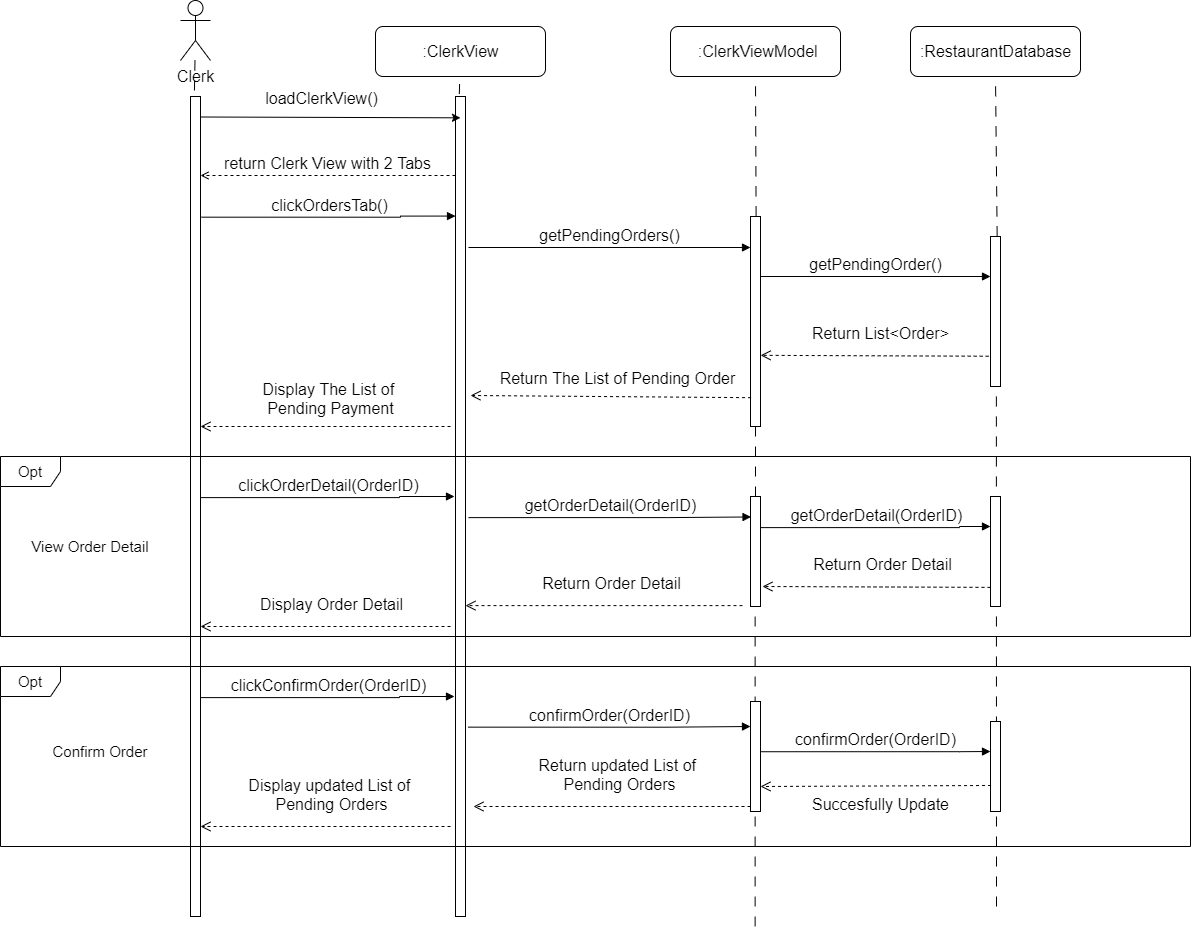

The diagram above was exported from draw.io. Its source (the exported page's mxGraphModel, read from the mxfile embedded in the PNG):
<mxGraphModel dx="1342" dy="705" grid="1" gridSize="10" guides="1" tooltips="1" connect="1" arrows="1" fold="1" page="1" pageScale="1" pageWidth="3300" pageHeight="4681" math="0" shadow="0">
  <root>
    <mxCell id="NwFTE-o2_ve4gEGTi-r0-0" />
    <mxCell id="NwFTE-o2_ve4gEGTi-r0-1" parent="NwFTE-o2_ve4gEGTi-r0-0" />
    <mxCell id="20XESfF5PsqmyurjVXBZ-0" value="getPendingOrders()" style="html=1;verticalAlign=bottom;endArrow=block;rounded=0;fontFamily=Helvetica;fontSize=16;" parent="NwFTE-o2_ve4gEGTi-r0-1" edge="1">
      <mxGeometry width="80" relative="1" as="geometry">
        <mxPoint x="738" y="371" as="sourcePoint" />
        <mxPoint x="1020" y="371" as="targetPoint" />
      </mxGeometry>
    </mxCell>
    <mxCell id="20XESfF5PsqmyurjVXBZ-1" value="&amp;nbsp;:ClerkViewModel" style="html=1;fontColor=none;rounded=1;fontSize=16;" parent="NwFTE-o2_ve4gEGTi-r0-1" vertex="1">
      <mxGeometry x="940" y="150" width="170" height="50" as="geometry" />
    </mxCell>
    <mxCell id="20XESfF5PsqmyurjVXBZ-2" value="" style="endArrow=none;startArrow=none;endFill=0;startFill=0;endSize=8;html=1;verticalAlign=bottom;dashed=1;labelBackgroundColor=none;dashPattern=10 10;fontColor=none;entryX=0.5;entryY=1;entryDx=0;entryDy=0;exitX=0.56;exitY=-0.001;exitDx=0;exitDy=0;exitPerimeter=0;fontSize=16;" parent="NwFTE-o2_ve4gEGTi-r0-1" source="20XESfF5PsqmyurjVXBZ-9" target="20XESfF5PsqmyurjVXBZ-1" edge="1">
      <mxGeometry width="160" relative="1" as="geometry">
        <mxPoint x="1025" y="183.75" as="sourcePoint" />
        <mxPoint x="734.25" y="367.98" as="targetPoint" />
      </mxGeometry>
    </mxCell>
    <mxCell id="20XESfF5PsqmyurjVXBZ-3" value="Clerk" style="shape=umlActor;verticalLabelPosition=bottom;verticalAlign=top;html=1;fontColor=none;fontSize=16;" parent="NwFTE-o2_ve4gEGTi-r0-1" vertex="1">
      <mxGeometry x="450" y="124" width="30" height="60" as="geometry" />
    </mxCell>
    <mxCell id="20XESfF5PsqmyurjVXBZ-4" value="" style="endArrow=none;startArrow=none;endFill=0;startFill=0;endSize=8;html=1;verticalAlign=bottom;dashed=1;labelBackgroundColor=none;dashPattern=10 10;fontColor=none;entryX=0.386;entryY=-0.001;entryDx=0;entryDy=0;entryPerimeter=0;fontSize=16;" parent="NwFTE-o2_ve4gEGTi-r0-1" source="20XESfF5PsqmyurjVXBZ-3" target="20XESfF5PsqmyurjVXBZ-10" edge="1">
      <mxGeometry width="160" relative="1" as="geometry">
        <mxPoint x="885" y="293.75" as="sourcePoint" />
        <mxPoint x="884.25" y="367.98" as="targetPoint" />
      </mxGeometry>
    </mxCell>
    <mxCell id="20XESfF5PsqmyurjVXBZ-5" value=":ClerkView" style="html=1;fontColor=none;rounded=1;fontSize=16;" parent="NwFTE-o2_ve4gEGTi-r0-1" vertex="1">
      <mxGeometry x="645" y="150" width="170" height="50" as="geometry" />
    </mxCell>
    <mxCell id="20XESfF5PsqmyurjVXBZ-6" value="" style="endArrow=none;startArrow=none;endFill=0;startFill=0;endSize=8;html=1;verticalAlign=bottom;dashed=1;labelBackgroundColor=none;dashPattern=10 10;fontColor=none;exitX=0.381;exitY=-0.003;exitDx=0;exitDy=0;exitPerimeter=0;fontSize=16;" parent="NwFTE-o2_ve4gEGTi-r0-1" source="20XESfF5PsqmyurjVXBZ-8" target="20XESfF5PsqmyurjVXBZ-5" edge="1">
      <mxGeometry width="160" relative="1" as="geometry">
        <mxPoint x="735" y="-266.25" as="sourcePoint" />
        <mxPoint x="734.25" y="-235.05000000000018" as="targetPoint" />
      </mxGeometry>
    </mxCell>
    <mxCell id="20XESfF5PsqmyurjVXBZ-7" value="clickOrdersTab()" style="html=1;verticalAlign=bottom;endArrow=block;rounded=0;fontFamily=Helvetica;fontSize=16;edgeStyle=orthogonalEdgeStyle;exitX=1.103;exitY=0.196;exitDx=0;exitDy=0;exitPerimeter=0;" parent="NwFTE-o2_ve4gEGTi-r0-1" edge="1">
      <mxGeometry x="0.0022" width="80" relative="1" as="geometry">
        <mxPoint x="471.0300000000002" y="340.67999999999984" as="sourcePoint" />
        <mxPoint x="725" y="339.5699999999997" as="targetPoint" />
        <Array as="points">
          <mxPoint x="670" y="341" />
          <mxPoint x="670" y="340" />
        </Array>
        <mxPoint as="offset" />
      </mxGeometry>
    </mxCell>
    <mxCell id="20XESfF5PsqmyurjVXBZ-8" value="" style="html=1;points=[];perimeter=orthogonalPerimeter;fontColor=none;fontSize=16;" parent="NwFTE-o2_ve4gEGTi-r0-1" vertex="1">
      <mxGeometry x="725" y="220" width="10" height="820" as="geometry" />
    </mxCell>
    <mxCell id="20XESfF5PsqmyurjVXBZ-9" value="" style="html=1;points=[];perimeter=orthogonalPerimeter;fontColor=none;fontSize=16;" parent="NwFTE-o2_ve4gEGTi-r0-1" vertex="1">
      <mxGeometry x="1020" y="340" width="10" height="210" as="geometry" />
    </mxCell>
    <mxCell id="20XESfF5PsqmyurjVXBZ-10" value="" style="html=1;points=[];perimeter=orthogonalPerimeter;fontColor=none;fontSize=16;" parent="NwFTE-o2_ve4gEGTi-r0-1" vertex="1">
      <mxGeometry x="460" y="220" width="10" height="820" as="geometry" />
    </mxCell>
    <mxCell id="20XESfF5PsqmyurjVXBZ-11" value="" style="endArrow=none;startArrow=none;endFill=0;startFill=0;endSize=8;html=1;verticalAlign=bottom;dashed=1;labelBackgroundColor=none;dashPattern=10 10;fontColor=none;entryX=0.5;entryY=1;entryDx=0;entryDy=0;exitX=0.665;exitY=-0.001;exitDx=0;exitDy=0;exitPerimeter=0;fontSize=16;" parent="NwFTE-o2_ve4gEGTi-r0-1" source="20XESfF5PsqmyurjVXBZ-12" target="20XESfF5PsqmyurjVXBZ-13" edge="1">
      <mxGeometry width="160" relative="1" as="geometry">
        <mxPoint x="1755" y="210" as="sourcePoint" />
        <mxPoint x="1755" y="183.75" as="targetPoint" />
      </mxGeometry>
    </mxCell>
    <mxCell id="20XESfF5PsqmyurjVXBZ-12" value="" style="html=1;points=[];perimeter=orthogonalPerimeter;fontColor=none;fontSize=16;" parent="NwFTE-o2_ve4gEGTi-r0-1" vertex="1">
      <mxGeometry x="1260" y="360" width="10" height="150" as="geometry" />
    </mxCell>
    <mxCell id="20XESfF5PsqmyurjVXBZ-13" value=":RestaurantDatabase" style="html=1;fontColor=none;rounded=1;fontSize=16;" parent="NwFTE-o2_ve4gEGTi-r0-1" vertex="1">
      <mxGeometry x="1180" y="150" width="170" height="50" as="geometry" />
    </mxCell>
    <mxCell id="20XESfF5PsqmyurjVXBZ-14" value="return Clerk View with 2 Tabs" style="html=1;verticalAlign=bottom;endArrow=open;rounded=0;fontFamily=Helvetica;fontSize=16;edgeStyle=orthogonalEdgeStyle;endFill=0;dashed=1;" parent="NwFTE-o2_ve4gEGTi-r0-1" edge="1">
      <mxGeometry width="80" relative="1" as="geometry">
        <mxPoint x="725" y="299" as="sourcePoint" />
        <mxPoint x="470" y="299" as="targetPoint" />
        <Array as="points">
          <mxPoint x="725" y="299" />
        </Array>
        <mxPoint as="offset" />
      </mxGeometry>
    </mxCell>
    <mxCell id="20XESfF5PsqmyurjVXBZ-15" value="getPendingOrder()" style="html=1;verticalAlign=bottom;endArrow=block;rounded=0;fontFamily=Helvetica;fontSize=16;" parent="NwFTE-o2_ve4gEGTi-r0-1" edge="1">
      <mxGeometry width="80" relative="1" as="geometry">
        <mxPoint x="1030" y="399.9999999999998" as="sourcePoint" />
        <mxPoint x="1260" y="400" as="targetPoint" />
      </mxGeometry>
    </mxCell>
    <mxCell id="20XESfF5PsqmyurjVXBZ-16" value="Return List&amp;lt;Order&amp;gt;" style="html=1;verticalAlign=bottom;endArrow=open;dashed=1;endSize=8;sourcePerimeterSpacing=8;targetPerimeterSpacing=8;fontSize=16;entryX=1.011;entryY=0.448;entryDx=0;entryDy=0;entryPerimeter=0;exitX=-0.184;exitY=0.459;exitDx=0;exitDy=0;exitPerimeter=0;" parent="NwFTE-o2_ve4gEGTi-r0-1" edge="1">
      <mxGeometry x="-0.0511" y="-10" relative="1" as="geometry">
        <mxPoint x="1258.1600000000003" y="479.7287500000002" as="sourcePoint" />
        <mxPoint x="1030.1100000000001" y="478.84000000000015" as="targetPoint" />
        <Array as="points" />
        <mxPoint as="offset" />
      </mxGeometry>
    </mxCell>
    <mxCell id="20XESfF5PsqmyurjVXBZ-17" value="Return The List of Pending Order" style="html=1;verticalAlign=bottom;endArrow=open;dashed=1;endSize=8;sourcePerimeterSpacing=8;targetPerimeterSpacing=8;fontSize=16;entryX=1.08;entryY=0.129;entryDx=0;entryDy=0;entryPerimeter=0;exitX=0.056;exitY=0.521;exitDx=0;exitDy=0;exitPerimeter=0;" parent="NwFTE-o2_ve4gEGTi-r0-1" edge="1">
      <mxGeometry x="-0.0415" y="-6" relative="1" as="geometry">
        <mxPoint x="1020.5600000000004" y="521.1800000000003" as="sourcePoint" />
        <mxPoint x="739.9999999999995" y="518.9999999999998" as="targetPoint" />
        <Array as="points" />
        <mxPoint as="offset" />
      </mxGeometry>
    </mxCell>
    <mxCell id="20XESfF5PsqmyurjVXBZ-18" value="Display The List of &lt;br&gt;Pending Payment" style="html=1;verticalAlign=bottom;endArrow=open;dashed=1;endSize=8;sourcePerimeterSpacing=8;targetPerimeterSpacing=8;fontSize=16;entryX=1.08;entryY=0.129;entryDx=0;entryDy=0;entryPerimeter=0;" parent="NwFTE-o2_ve4gEGTi-r0-1" edge="1">
      <mxGeometry x="-0.0415" y="-6" relative="1" as="geometry">
        <mxPoint x="720" y="550" as="sourcePoint" />
        <mxPoint x="469.99999999999955" y="549.9999999999998" as="targetPoint" />
        <Array as="points" />
        <mxPoint as="offset" />
      </mxGeometry>
    </mxCell>
    <mxCell id="20XESfF5PsqmyurjVXBZ-19" value="" style="endArrow=classic;html=1;rounded=0;fontSize=16;exitX=0.965;exitY=0.025;exitDx=0;exitDy=0;exitPerimeter=0;entryX=0.5;entryY=0.026;entryDx=0;entryDy=0;entryPerimeter=0;" parent="NwFTE-o2_ve4gEGTi-r0-1" source="20XESfF5PsqmyurjVXBZ-10" target="20XESfF5PsqmyurjVXBZ-8" edge="1">
      <mxGeometry width="50" height="50" relative="1" as="geometry">
        <mxPoint x="770" y="430" as="sourcePoint" />
        <mxPoint x="820" y="380" as="targetPoint" />
      </mxGeometry>
    </mxCell>
    <mxCell id="20XESfF5PsqmyurjVXBZ-20" value="loadClerkView()" style="edgeLabel;html=1;align=center;verticalAlign=middle;resizable=0;points=[];fontSize=16;" parent="20XESfF5PsqmyurjVXBZ-19" vertex="1" connectable="0">
      <mxGeometry x="0.1793" y="1" relative="1" as="geometry">
        <mxPoint x="-33" y="-18" as="offset" />
      </mxGeometry>
    </mxCell>
    <mxCell id="20XESfF5PsqmyurjVXBZ-21" value="Opt" style="shape=umlFrame;whiteSpace=wrap;html=1;hachureGap=4;pointerEvents=0;fontSize=15;" parent="NwFTE-o2_ve4gEGTi-r0-1" vertex="1">
      <mxGeometry x="270" y="580" width="1190" height="180" as="geometry" />
    </mxCell>
    <mxCell id="20XESfF5PsqmyurjVXBZ-22" value="" style="endArrow=none;startArrow=none;endFill=0;startFill=0;endSize=8;html=1;verticalAlign=bottom;dashed=1;labelBackgroundColor=none;dashPattern=10 10;fontColor=none;entryX=0.587;entryY=1;entryDx=0;entryDy=0;fontSize=16;entryPerimeter=0;" parent="NwFTE-o2_ve4gEGTi-r0-1" target="20XESfF5PsqmyurjVXBZ-12" edge="1">
      <mxGeometry width="160" relative="1" as="geometry">
        <mxPoint x="1265.9999999999995" y="1030" as="sourcePoint" />
        <mxPoint x="1275" y="210" as="targetPoint" />
      </mxGeometry>
    </mxCell>
    <mxCell id="20XESfF5PsqmyurjVXBZ-23" value="" style="endArrow=none;startArrow=none;endFill=0;startFill=0;endSize=8;html=1;verticalAlign=bottom;dashed=1;labelBackgroundColor=none;dashPattern=10 10;fontColor=none;fontSize=16;" parent="NwFTE-o2_ve4gEGTi-r0-1" source="20XESfF5PsqmyurjVXBZ-26" edge="1">
      <mxGeometry width="160" relative="1" as="geometry">
        <mxPoint x="1024.63" y="1050" as="sourcePoint" />
        <mxPoint x="1025" y="550" as="targetPoint" />
      </mxGeometry>
    </mxCell>
    <mxCell id="20XESfF5PsqmyurjVXBZ-24" value="View Order Detail" style="text;html=1;strokeColor=none;fillColor=none;align=center;verticalAlign=middle;whiteSpace=wrap;rounded=0;fontSize=15;" parent="NwFTE-o2_ve4gEGTi-r0-1" vertex="1">
      <mxGeometry x="290" y="645" width="140" height="50" as="geometry" />
    </mxCell>
    <mxCell id="20XESfF5PsqmyurjVXBZ-25" value="clickOrderDetail(OrderID)" style="html=1;verticalAlign=bottom;endArrow=block;rounded=0;fontFamily=Helvetica;fontSize=16;edgeStyle=orthogonalEdgeStyle;exitX=1.103;exitY=0.196;exitDx=0;exitDy=0;exitPerimeter=0;" parent="NwFTE-o2_ve4gEGTi-r0-1" edge="1">
      <mxGeometry x="0.0022" width="80" relative="1" as="geometry">
        <mxPoint x="470" y="621.1099999999999" as="sourcePoint" />
        <mxPoint x="723.9700000000003" y="619.9999999999998" as="targetPoint" />
        <Array as="points">
          <mxPoint x="668.97" y="621.4300000000001" />
          <mxPoint x="668.97" y="620.4300000000001" />
        </Array>
        <mxPoint as="offset" />
      </mxGeometry>
    </mxCell>
    <mxCell id="20XESfF5PsqmyurjVXBZ-26" value="" style="html=1;points=[];perimeter=orthogonalPerimeter;fontColor=none;fontSize=16;" parent="NwFTE-o2_ve4gEGTi-r0-1" vertex="1">
      <mxGeometry x="1020" y="620" width="10" height="110" as="geometry" />
    </mxCell>
    <mxCell id="20XESfF5PsqmyurjVXBZ-27" value="" style="endArrow=none;startArrow=none;endFill=0;startFill=0;endSize=8;html=1;verticalAlign=bottom;dashed=1;labelBackgroundColor=none;dashPattern=10 10;fontColor=none;fontSize=16;" parent="NwFTE-o2_ve4gEGTi-r0-1" target="20XESfF5PsqmyurjVXBZ-26" edge="1">
      <mxGeometry width="160" relative="1" as="geometry">
        <mxPoint x="1024.63" y="1050" as="sourcePoint" />
        <mxPoint x="1025" y="550" as="targetPoint" />
      </mxGeometry>
    </mxCell>
    <mxCell id="20XESfF5PsqmyurjVXBZ-28" value="getOrderDetail(OrderID)" style="html=1;verticalAlign=bottom;endArrow=block;rounded=0;fontFamily=Helvetica;fontSize=16;edgeStyle=orthogonalEdgeStyle;exitX=1.103;exitY=0.196;exitDx=0;exitDy=0;exitPerimeter=0;entryX=0.055;entryY=0.186;entryDx=0;entryDy=0;entryPerimeter=0;" parent="NwFTE-o2_ve4gEGTi-r0-1" target="20XESfF5PsqmyurjVXBZ-26" edge="1">
      <mxGeometry x="0.0022" width="80" relative="1" as="geometry">
        <mxPoint x="738.0100000000002" y="641.1099999999999" as="sourcePoint" />
        <mxPoint x="991.9800000000002" y="639.9999999999995" as="targetPoint" />
        <Array as="points">
          <mxPoint x="937" y="641" />
        </Array>
        <mxPoint as="offset" />
      </mxGeometry>
    </mxCell>
    <mxCell id="20XESfF5PsqmyurjVXBZ-29" value="" style="html=1;points=[];perimeter=orthogonalPerimeter;fontColor=none;fontSize=16;" parent="NwFTE-o2_ve4gEGTi-r0-1" vertex="1">
      <mxGeometry x="1260" y="620" width="10" height="110" as="geometry" />
    </mxCell>
    <mxCell id="20XESfF5PsqmyurjVXBZ-30" value="getOrderDetail(OrderID)" style="html=1;verticalAlign=bottom;endArrow=block;rounded=0;fontFamily=Helvetica;fontSize=16;edgeStyle=orthogonalEdgeStyle;exitX=1.103;exitY=0.196;exitDx=0;exitDy=0;exitPerimeter=0;" parent="NwFTE-o2_ve4gEGTi-r0-1" edge="1">
      <mxGeometry x="0.0022" width="80" relative="1" as="geometry">
        <mxPoint x="1030" y="651.1100000000001" as="sourcePoint" />
        <mxPoint x="1260" y="650" as="targetPoint" />
        <Array as="points">
          <mxPoint x="1228.99" y="651" />
        </Array>
        <mxPoint as="offset" />
      </mxGeometry>
    </mxCell>
    <mxCell id="20XESfF5PsqmyurjVXBZ-31" value="Return Order Detail" style="html=1;verticalAlign=bottom;endArrow=open;dashed=1;endSize=8;sourcePerimeterSpacing=8;targetPerimeterSpacing=8;fontSize=16;entryX=1.011;entryY=0.448;entryDx=0;entryDy=0;entryPerimeter=0;exitX=-0.184;exitY=0.459;exitDx=0;exitDy=0;exitPerimeter=0;" parent="NwFTE-o2_ve4gEGTi-r0-1" edge="1">
      <mxGeometry x="-0.0511" y="-10" relative="1" as="geometry">
        <mxPoint x="1260" y="710.8887500000001" as="sourcePoint" />
        <mxPoint x="1031.9499999999998" y="710" as="targetPoint" />
        <Array as="points" />
        <mxPoint as="offset" />
      </mxGeometry>
    </mxCell>
    <mxCell id="20XESfF5PsqmyurjVXBZ-32" value="Return Order Detail" style="html=1;verticalAlign=bottom;endArrow=open;dashed=1;endSize=8;sourcePerimeterSpacing=8;targetPerimeterSpacing=8;fontSize=16;entryX=1.011;entryY=0.448;entryDx=0;entryDy=0;entryPerimeter=0;" parent="NwFTE-o2_ve4gEGTi-r0-1" source="20XESfF5PsqmyurjVXBZ-26" edge="1">
      <mxGeometry x="-0.0511" y="-10" relative="1" as="geometry">
        <mxPoint x="963.05" y="729.9987500000001" as="sourcePoint" />
        <mxPoint x="735" y="729.1100000000001" as="targetPoint" />
        <Array as="points" />
        <mxPoint as="offset" />
      </mxGeometry>
    </mxCell>
    <mxCell id="20XESfF5PsqmyurjVXBZ-33" value="Display Order Detail" style="html=1;verticalAlign=bottom;endArrow=open;dashed=1;endSize=8;sourcePerimeterSpacing=8;targetPerimeterSpacing=8;fontSize=16;entryX=1.011;entryY=0.448;entryDx=0;entryDy=0;entryPerimeter=0;" parent="NwFTE-o2_ve4gEGTi-r0-1" edge="1">
      <mxGeometry x="-0.0511" y="-10" relative="1" as="geometry">
        <mxPoint x="720" y="750" as="sourcePoint" />
        <mxPoint x="469.99999999999955" y="750" as="targetPoint" />
        <Array as="points" />
        <mxPoint as="offset" />
      </mxGeometry>
    </mxCell>
    <mxCell id="20XESfF5PsqmyurjVXBZ-34" value="Opt" style="shape=umlFrame;whiteSpace=wrap;html=1;hachureGap=4;pointerEvents=0;fontSize=15;" parent="NwFTE-o2_ve4gEGTi-r0-1" vertex="1">
      <mxGeometry x="270" y="790" width="1190" height="180" as="geometry" />
    </mxCell>
    <mxCell id="20XESfF5PsqmyurjVXBZ-35" value="Confirm Order" style="text;html=1;strokeColor=none;fillColor=none;align=center;verticalAlign=middle;whiteSpace=wrap;rounded=0;fontSize=15;" parent="NwFTE-o2_ve4gEGTi-r0-1" vertex="1">
      <mxGeometry x="300" y="850" width="140" height="50" as="geometry" />
    </mxCell>
    <mxCell id="20XESfF5PsqmyurjVXBZ-36" value="clickConfirmOrder(OrderID)" style="html=1;verticalAlign=bottom;endArrow=block;rounded=0;fontFamily=Helvetica;fontSize=16;edgeStyle=orthogonalEdgeStyle;exitX=1.103;exitY=0.196;exitDx=0;exitDy=0;exitPerimeter=0;" parent="NwFTE-o2_ve4gEGTi-r0-1" edge="1">
      <mxGeometry x="0.0022" width="80" relative="1" as="geometry">
        <mxPoint x="470" y="821.1100000000001" as="sourcePoint" />
        <mxPoint x="723.9700000000003" y="819.9999999999995" as="targetPoint" />
        <Array as="points">
          <mxPoint x="668.97" y="821.4300000000001" />
          <mxPoint x="668.97" y="820.4300000000001" />
        </Array>
        <mxPoint as="offset" />
      </mxGeometry>
    </mxCell>
    <mxCell id="20XESfF5PsqmyurjVXBZ-37" value="Display updated List of &lt;br&gt;Pending Orders" style="html=1;verticalAlign=bottom;endArrow=open;dashed=1;endSize=8;sourcePerimeterSpacing=8;targetPerimeterSpacing=8;fontSize=16;entryX=1.011;entryY=0.448;entryDx=0;entryDy=0;entryPerimeter=0;" parent="NwFTE-o2_ve4gEGTi-r0-1" edge="1">
      <mxGeometry x="-0.0511" y="-10" relative="1" as="geometry">
        <mxPoint x="720" y="950" as="sourcePoint" />
        <mxPoint x="469.99999999999955" y="950" as="targetPoint" />
        <Array as="points" />
        <mxPoint as="offset" />
      </mxGeometry>
    </mxCell>
    <mxCell id="20XESfF5PsqmyurjVXBZ-38" value="" style="html=1;points=[];perimeter=orthogonalPerimeter;fontColor=none;fontSize=16;" parent="NwFTE-o2_ve4gEGTi-r0-1" vertex="1">
      <mxGeometry x="1020" y="825" width="10" height="110" as="geometry" />
    </mxCell>
    <mxCell id="20XESfF5PsqmyurjVXBZ-39" value="confirmOrder(OrderID)" style="html=1;verticalAlign=bottom;endArrow=block;rounded=0;fontFamily=Helvetica;fontSize=16;edgeStyle=orthogonalEdgeStyle;exitX=1.103;exitY=0.196;exitDx=0;exitDy=0;exitPerimeter=0;entryX=0.055;entryY=0.186;entryDx=0;entryDy=0;entryPerimeter=0;" parent="NwFTE-o2_ve4gEGTi-r0-1" edge="1">
      <mxGeometry x="0.0022" width="80" relative="1" as="geometry">
        <mxPoint x="737.46" y="850.6500000000001" as="sourcePoint" />
        <mxPoint x="1020" y="850" as="targetPoint" />
        <Array as="points">
          <mxPoint x="936.45" y="850.54" />
        </Array>
        <mxPoint as="offset" />
      </mxGeometry>
    </mxCell>
    <mxCell id="20XESfF5PsqmyurjVXBZ-40" value="Return updated List of &lt;br&gt;Pending Orders" style="html=1;verticalAlign=bottom;endArrow=open;dashed=1;endSize=8;sourcePerimeterSpacing=8;targetPerimeterSpacing=8;fontSize=16;entryX=1.011;entryY=0.448;entryDx=0;entryDy=0;entryPerimeter=0;" parent="NwFTE-o2_ve4gEGTi-r0-1" edge="1">
      <mxGeometry x="-0.0511" y="-10" relative="1" as="geometry">
        <mxPoint x="1020" y="930" as="sourcePoint" />
        <mxPoint x="742.9999999999995" y="930" as="targetPoint" />
        <Array as="points" />
        <mxPoint as="offset" />
      </mxGeometry>
    </mxCell>
    <mxCell id="20XESfF5PsqmyurjVXBZ-41" value="" style="html=1;points=[];perimeter=orthogonalPerimeter;fontColor=none;fontSize=16;" parent="NwFTE-o2_ve4gEGTi-r0-1" vertex="1">
      <mxGeometry x="1260" y="845" width="10" height="90" as="geometry" />
    </mxCell>
    <mxCell id="20XESfF5PsqmyurjVXBZ-42" value="confirmOrder(OrderID)" style="html=1;verticalAlign=bottom;endArrow=block;rounded=0;fontFamily=Helvetica;fontSize=16;edgeStyle=orthogonalEdgeStyle;exitX=1.103;exitY=0.196;exitDx=0;exitDy=0;exitPerimeter=0;" parent="NwFTE-o2_ve4gEGTi-r0-1" edge="1">
      <mxGeometry x="0.0022" width="80" relative="1" as="geometry">
        <mxPoint x="1030" y="875.23" as="sourcePoint" />
        <mxPoint x="1260" y="875" as="targetPoint" />
        <Array as="points">
          <mxPoint x="1228.99" y="875.12" />
        </Array>
        <mxPoint as="offset" />
      </mxGeometry>
    </mxCell>
    <mxCell id="20XESfF5PsqmyurjVXBZ-43" value="Succesfully Update" style="html=1;verticalAlign=bottom;endArrow=open;dashed=1;endSize=8;sourcePerimeterSpacing=8;targetPerimeterSpacing=8;fontSize=16;entryX=1.011;entryY=0.448;entryDx=0;entryDy=0;entryPerimeter=0;exitX=0.053;exitY=0.711;exitDx=0;exitDy=0;exitPerimeter=0;" parent="NwFTE-o2_ve4gEGTi-r0-1" source="20XESfF5PsqmyurjVXBZ-41" edge="1">
      <mxGeometry x="-0.0399" y="31" relative="1" as="geometry">
        <mxPoint x="1307" y="910" as="sourcePoint" />
        <mxPoint x="1030" y="910" as="targetPoint" />
        <Array as="points" />
        <mxPoint as="offset" />
      </mxGeometry>
    </mxCell>
  </root>
</mxGraphModel>